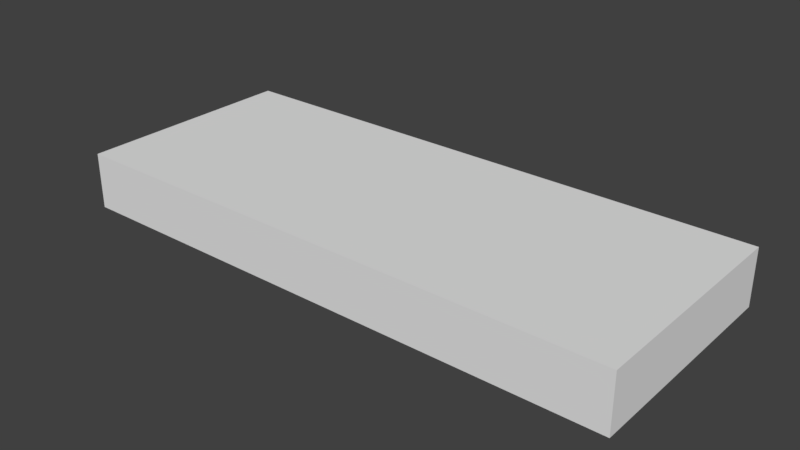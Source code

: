 # Source: banner.blend  (saved by Blender 2.79.0; exported with 4.5.12 LTS)
import bpy
from mathutils import Matrix  # noqa: F401  (used for matrix-valued properties, if any)

bpy.ops.wm.read_factory_settings(use_empty=True)
scene = bpy.context.scene
scene.name = 'Scene'

# ---- collections
col_collection_1 = bpy.data.collections.new('Collection 1'); scene.collection.children.link(col_collection_1)

# ---- materials (node trees are filled in below, after node groups)
mat_material_001 = bpy.data.materials.new('Material.001')
mat_material_001.alpha_threshold = 0.0
mat_material_001.use_transparent_shadow = False
mat_material_001.roughness = 0.5

# ---- material node trees

# ---- world
world_world = bpy.data.worlds.new('World'); scene.world = world_world
world_world.color = (0.05088, 0.05088, 0.05088)
world_world.use_sun_shadow = False
world_world.sun_shadow_jitter_overblur = 0.0
world_world.cycles.sampling_method = 'MANUAL'

# ---- meshes
me_cube_001 = bpy.data.meshes.new('Cube.001')
me_cube_001.from_pydata([(2.5, 1.0, 0.25), (2.5, -1.0, 0.25), (2.5, 1.0, -0.25), (2.5, -1.0, -0.25), (-2.5, 1.0, 0.25), (-2.5, -1.0, 0.25), (-2.5, 1.0, -0.25), (-2.5, -1.0, -0.25)], [], [(0, 1, 3, 2), (2, 3, 7, 6), (6, 7, 5, 4), (4, 5, 1, 0), (2, 6, 4, 0), (7, 3, 1, 5)])
_uv = me_cube_001.uv_layers.new(name='UVMap')
_uv.uv.foreach_set('vector', [0.002261, -0.009458, 0.1306, -0.009458, 0.1306, 0.1188, 0.002261, 0.1188, 0.0, 0.0, 1.0, 0.0, 1.0, 1.0, 0.0, 1.0, 0.002261, -0.009458, 0.1306, -0.009458, 0.1306, 0.1188, 0.002261, 0.1188, -1.192e-07, 1.0, 5.96e-08, -1.192e-07, 1.0, 5.96e-08, 1.0, 1.0, 0.002261, -0.009458, 0.1306, -0.009458, 0.1306, 0.1188, 0.002261, 0.1188, 0.002261, -0.009458, 0.1306, -0.009458, 0.1306, 0.1188, 0.002261, 0.1188])
me_cube_001.materials.append(mat_material_001)
me_cube_001.use_remesh_preserve_volume = False
me_cube_001.use_remesh_preserve_attributes = False
me_cube_001.use_mirror_vertex_groups = False
me_cube_001.update()

# ---- objects
ob_cube = bpy.data.objects.new('Cube', me_cube_001)

# ---- transforms, parenting, visibility, modifiers, constraints
ob_cube.location = (0.0, 0.0, 0.0)
ob_cube.lineart.crease_threshold = 0.0

# ---- collection membership
col_collection_1.objects.link(ob_cube)

# ---- scene / render settings (as saved in the file)
scene.frame_start = 1; scene.frame_end = 250; scene.frame_set(1)
scene.render.engine = 'BLENDER_EEVEE_NEXT'
scene.render.resolution_percentage = 50
scene.render.dither_intensity = 0.0
scene.cycles.use_denoising = False
scene.cycles.samples = 128
scene.cycles.sampling_pattern = 'TABULATED_SOBOL'
scene.cycles.use_adaptive_sampling = False
scene.cycles.use_light_tree = False
scene.cycles.blur_glossy = 0.0
scene.cycles.sample_clamp_indirect = 0.0
scene.view_settings.view_transform = 'Standard'
bpy.context.view_layer.update()

# ---- added for rendering (the .blend has no active camera and no usable light): camera, sun
cam_auto = bpy.data.cameras.new('AutoCamera')
cam_auto.lens = 50.0
cam_auto.sensor_width = 36.0
cam_auto.clip_end = 1000.0
ob_auto_camera = bpy.data.objects.new('AutoCamera', cam_auto)
scene.collection.objects.link(ob_auto_camera)
ob_auto_camera.location = (5.00392, -6.0047, 4.00313)
ob_auto_camera.rotation_euler = (1.09748, -7.21219e-08, 0.694738)
scene.camera = ob_auto_camera
light_auto_sun = bpy.data.lights.new('AutoSun', 'SUN')
light_auto_sun.energy = 3.0
light_auto_sun.angle = 0.0523599
ob_auto_sun = bpy.data.objects.new('AutoSun', light_auto_sun)
scene.collection.objects.link(ob_auto_sun)
ob_auto_sun.rotation_euler = (0.872665, 0.174533, 0.523599)
bpy.context.view_layer.update()
